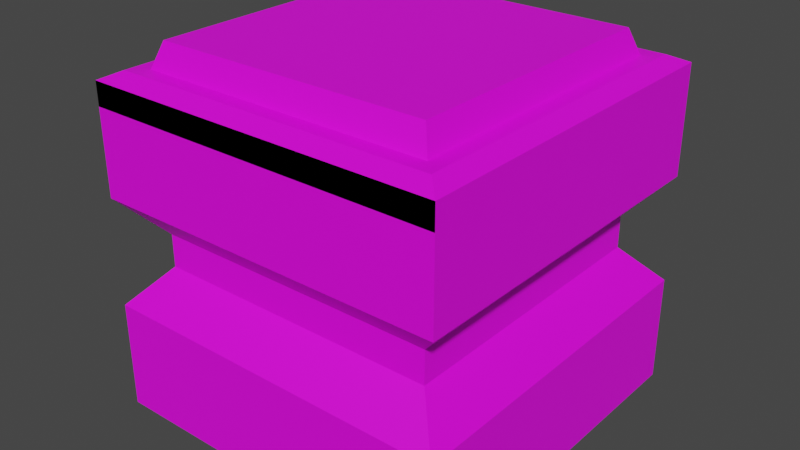 # Source: BlueButton.blend  (saved by Blender 3.6.11; exported with 4.5.12 LTS)
import bpy
from mathutils import Matrix  # noqa: F401  (used for matrix-valued properties, if any)

bpy.ops.wm.read_factory_settings(use_empty=True)
scene = bpy.context.scene
scene.name = 'Scene'

# ---- images (referenced by path relative to the original .blend; pixels are not part of the script)
import os
ASSET_DIR = os.environ.get("B2B_ASSET_DIR", "")  # directory of the original .blend (textures are referenced by path, not embedded)
HERE = os.path.dirname(os.path.abspath(__file__))  # packed textures are extracted next to this script under _unpacked/

def load_image(name, relpath, width, height, colorspace="sRGB"):
    """Load a texture the original file referenced (path relative to the .blend, or extracted next to this script)."""
    p = next((c for c in (os.path.join(HERE, relpath), os.path.join(ASSET_DIR, relpath)) if relpath and os.path.exists(c)), "")
    if p:
        img = bpy.data.images.load(p, check_existing=True)
        img.name = name
    else:  # same state as the original file: an image datablock whose file is absent (Cycles renders it pink)
        img = bpy.data.images.new(name, width, height)
        img.source = "FILE"
        img.filepath = "//" + (relpath or name)
    img.colorspace_settings.name = colorspace
    return img
img_lowpoly_tex_png_005 = load_image('lowpoly_tex.png.005', 'textures/lowpoly_tex.png', 1024, 1024, 'sRGB')

# ---- materials (node trees are filled in below, after node groups)
mat_matbasebluebutton = bpy.data.materials.new('MatBaseBlueButton')
mat_matbasebluebutton.use_transparent_shadow = False
mat_matbluebutton = bpy.data.materials.new('MatBlueButton')
mat_matbluebutton.use_transparent_shadow = False

# ---- material node trees
mat_matbasebluebutton.use_nodes = True; mat_matbasebluebutton.node_tree.nodes.clear()
_N = mat_matbasebluebutton.node_tree.nodes; _L = mat_matbasebluebutton.node_tree.links
n0 = _N.new('ShaderNodeOutputMaterial'); n0.name = 'Material Output'; n0.location = (300, 300)
n1 = _N.new('ShaderNodeBsdfPrincipled'); n1.name = 'Principled BSDF'; n1.location = (-32, 373)
n1.distribution = 'GGX'
n1.subsurface_method = 'RANDOM_WALK_SKIN'
n1.inputs[3].default_value = 1.45
n1.inputs[27].default_value = (0.0, 0.0, 0.0, 1.0)
n1.inputs[28].default_value = 1.0
n2 = _N.new('ShaderNodeTexImage'); n2.name = 'Image Texture'; n2.location = (-468, 388)
n2.image = img_lowpoly_tex_png_005
_L.new(n1.outputs[0], n0.inputs[0])
_L.new(n2.outputs[0], n1.inputs[0])
n0.is_active_output = True
mat_matbluebutton.use_nodes = True; mat_matbluebutton.node_tree.nodes.clear()
_N = mat_matbluebutton.node_tree.nodes; _L = mat_matbluebutton.node_tree.links
n0 = _N.new('ShaderNodeBsdfPrincipled'); n0.name = 'Principled BSDF'; n0.location = (10, 300)
n0.distribution = 'GGX'
n0.subsurface_method = 'RANDOM_WALK_SKIN'
n0.inputs[3].default_value = 1.45
n0.inputs[27].default_value = (0.0, 0.0, 0.0, 1.0)
n0.inputs[28].default_value = 1.0
n1 = _N.new('ShaderNodeOutputMaterial'); n1.name = 'Material Output'; n1.location = (300, 300)
n2 = _N.new('ShaderNodeTexImage'); n2.name = 'Image Texture'; n2.location = (-461, 317)
n2.image = img_lowpoly_tex_png_005
_L.new(n0.outputs[0], n1.inputs[0])
_L.new(n2.outputs[0], n0.inputs[0])
n1.is_active_output = True

# ---- world
world_world = bpy.data.worlds.new('World'); scene.world = world_world
world_world.use_nodes = True; world_world.node_tree.nodes.clear()
_N = world_world.node_tree.nodes; _L = world_world.node_tree.links
n0 = _N.new('ShaderNodeOutputWorld'); n0.name = 'World Output'; n0.location = (300, 300)
n1 = _N.new('ShaderNodeBackground'); n1.name = 'Background'; n1.location = (10, 300)
n1.inputs[0].default_value = (0.05088, 0.05088, 0.05088, 1.0)
_L.new(n1.outputs[0], n0.inputs[0])
n0.is_active_output = True
world_world.color = (0.05088, 0.05088, 0.05088)
world_world.use_sun_shadow = False
world_world.sun_shadow_jitter_overblur = 0.0

# ---- meshes
me_cube_001 = bpy.data.meshes.new('Cube.001')
me_cube_001.from_pydata([(-0.5366, -0.5366, -1.229e-07), (-0.4378, -0.4378, 1.0), (-0.5366, 0.5366, -1.229e-07), (-0.4378, 0.4378, 1.0), (0.5366, -0.5366, -1.229e-07), (0.4378, -0.4378, 1.0), (0.5366, 0.5366, -1.229e-07), (0.4378, 0.4378, 1.0), (-0.5366, -0.5366, 0.976), (-0.4855, -0.4855, 1.0), (-0.4855, 0.4855, 1.0), (-0.5366, 0.5366, 0.976), (0.4855, 0.4855, 1.0), (0.5366, 0.5366, 0.976), (0.4855, -0.4855, 1.0), (0.5366, -0.5366, 0.976), (0.5366, -0.5366, 0.3253), (0.5366, -0.5366, 0.6506), (-0.5366, -0.5366, 0.6506), (-0.5366, -0.5366, 0.3253), (-0.5366, 0.5366, 0.6506), (-0.5366, 0.5366, 0.3253), (0.5366, 0.5366, 0.6506), (0.5366, 0.5366, 0.3253), (0.4328, -0.4328, 0.4389), (0.4328, -0.4328, 0.537), (-0.4328, -0.4328, 0.537), (-0.4328, -0.4328, 0.4389), (-0.4328, 0.4328, 0.537), (-0.4328, 0.4328, 0.4389), (0.4328, 0.4328, 0.537), (0.4328, 0.4328, 0.4389), (-0.4378, -0.4378, 0.9307), (-0.4378, 0.4378, 0.9307), (0.4378, -0.4378, 0.9307), (0.4378, 0.4378, 0.9307), (-0.5366, -0.5366, 0.9061), (0.5366, -0.5366, 0.9061)], [], [(5, 1, 9, 14), (3, 7, 12, 10), (7, 5, 14, 12), (18, 8, 11, 20), (20, 11, 13, 22), (22, 13, 15, 17), (1, 3, 10, 9), (9, 10, 11, 8), (10, 12, 13, 11), (12, 14, 15, 13), (14, 9, 8, 15), (17, 15, 8, 18), (4, 16, 19, 0), (19, 16, 24, 27), (6, 23, 16, 4), (16, 23, 31, 24), (2, 21, 23, 6), (23, 21, 29, 31), (0, 19, 21, 2), (21, 19, 27, 29), (24, 25, 26, 27), (31, 30, 25, 24), (29, 28, 30, 31), (27, 26, 28, 29), (18, 20, 28, 26), (20, 22, 30, 28), (22, 17, 25, 30), (17, 18, 26, 25), (5, 7, 35, 34), (3, 1, 32, 33), (1, 5, 34, 32), (7, 3, 33, 35), (8, 15, 37, 36)])
_uv = me_cube_001.uv_layers.new(name='UVMap')
_uv.uv.foreach_set('vector', [0.9789, 0.9755, 0.9714, 0.9755, 0.971, 0.975, 0.9793, 0.975, 0.9714, 0.9829, 0.9789, 0.9829, 0.9793, 0.9834, 0.971, 0.9834, 0.9789, 0.9829, 0.9789, 0.9755, 0.9793, 0.975, 0.9793, 0.9834, 0.9705, 0.963, 0.9705, 0.9572, 0.9797, 0.9572, 0.9797, 0.963, 0.9613, 0.963, 0.9613, 0.9572, 0.9705, 0.9572, 0.9705, 0.963, 0.9797, 0.963, 0.9797, 0.9572, 0.9889, 0.9572, 0.9889, 0.963, 0.9714, 0.9755, 0.9714, 0.9829, 0.971, 0.9834, 0.971, 0.975, 0.971, 0.975, 0.971, 0.9834, 0.9705, 0.9838, 0.9705, 0.9746, 0.971, 0.9834, 0.9793, 0.9834, 0.9797, 0.9838, 0.9705, 0.9838, 0.9793, 0.9834, 0.9793, 0.975, 0.9797, 0.9746, 0.9797, 0.9838, 0.9793, 0.975, 0.971, 0.975, 0.9705, 0.9746, 0.9797, 0.9746, 0.9613, 0.9804, 0.9613, 0.9746, 0.9705, 0.9746, 0.9705, 0.9804, 0.9613, 0.992, 0.9613, 0.9862, 0.9705, 0.9862, 0.9705, 0.992, 0.9705, 0.9862, 0.9613, 0.9862, 0.9622, 0.9842, 0.9696, 0.9842, 0.9797, 0.9746, 0.9797, 0.9688, 0.9889, 0.9688, 0.9889, 0.9746, 0.9889, 0.9688, 0.9797, 0.9688, 0.9806, 0.9668, 0.988, 0.9668, 0.9613, 0.9746, 0.9613, 0.9688, 0.9705, 0.9688, 0.9705, 0.9746, 0.9705, 0.9688, 0.9613, 0.9688, 0.9622, 0.9668, 0.9696, 0.9668, 0.9705, 0.9746, 0.9705, 0.9688, 0.9797, 0.9688, 0.9797, 0.9746, 0.9797, 0.9688, 0.9705, 0.9688, 0.9714, 0.9668, 0.9788, 0.9668, 0.7827, 0.4061, 0.7827, 0.4044, 0.7901, 0.4044, 0.7901, 0.4061, 0.7762, 0.3958, 0.7762, 0.3941, 0.7836, 0.3941, 0.7836, 0.3958, 0.7578, 0.3958, 0.7578, 0.3941, 0.7652, 0.3941, 0.7652, 0.3958, 0.767, 0.3958, 0.767, 0.3941, 0.7744, 0.3941, 0.7744, 0.3958, 0.7661, 0.392, 0.7753, 0.392, 0.7744, 0.3941, 0.767, 0.3941, 0.7569, 0.392, 0.7661, 0.392, 0.7652, 0.3941, 0.7578, 0.3941, 0.7753, 0.392, 0.7845, 0.392, 0.7836, 0.3941, 0.7762, 0.3941, 0.7818, 0.4023, 0.791, 0.4023, 0.7901, 0.4044, 0.7827, 0.4044, 0.981, 0.9821, 0.981, 0.9746, 0.9822, 0.9746, 0.9822, 0.9821, 0.9822, 0.9821, 0.9822, 0.9746, 0.9834, 0.9746, 0.9834, 0.9821, 0.9834, 0.9821, 0.9834, 0.9746, 0.9847, 0.9746, 0.9847, 0.9821, 0.9847, 0.9821, 0.9847, 0.9746, 0.9859, 0.9746, 0.9859, 0.9821, 0.9797, 0.9838, 0.9797, 0.9746, 0.981, 0.9746, 0.981, 0.9838])
me_cube_001.materials.append(mat_matbasebluebutton)
me_cube_001.update()
me_cube_002 = bpy.data.meshes.new('Cube.002')
me_cube_002.from_pydata([(-0.4122, -0.4122, 0.07673), (-0.4122, 0.4122, 0.07673), (0.4122, -0.4122, 0.07673), (0.4122, 0.4122, 0.07673), (-0.4378, -0.4378, 0.005566), (-0.4378, 0.4378, 0.005566), (0.4378, -0.4378, 0.005566), (0.4378, 0.4378, 0.005566), (-0.4907, -0.4907, -0.0823), (-0.4907, 0.4907, -0.0823), (0.4907, -0.4907, -0.0823), (0.4907, 0.4907, -0.0823)], [], [(3, 1, 0, 2), (2, 6, 7, 3), (3, 7, 5, 1), (0, 4, 6, 2), (1, 5, 4, 0), (5, 9, 8, 4), (7, 11, 9, 5), (4, 8, 10, 6), (6, 10, 11, 7)])
_uv = me_cube_002.uv_layers.new(name='UVMap')
_uv.uv.foreach_set('vector', [0.7676, 0.4186, 0.7762, 0.4186, 0.7762, 0.4101, 0.7676, 0.4101, 0.7676, 0.4093, 0.7692, 0.4095, 0.7692, 0.4004, 0.7676, 0.4007, 0.7712, 0.4093, 0.7727, 0.4095, 0.7727, 0.4004, 0.7712, 0.4007, 0.7747, 0.4093, 0.7763, 0.4095, 0.7763, 0.4004, 0.7747, 0.4007, 0.7782, 0.4093, 0.7798, 0.4095, 0.7798, 0.4004, 0.7782, 0.4007, 0.7798, 0.4095, 0.7818, 0.4101, 0.7818, 0.3999, 0.7798, 0.4004, 0.7727, 0.4095, 0.7747, 0.4101, 0.7747, 0.3999, 0.7727, 0.4004, 0.7763, 0.4095, 0.7782, 0.4101, 0.7782, 0.3999, 0.7763, 0.4004, 0.7692, 0.4095, 0.7712, 0.4101, 0.7712, 0.3999, 0.7692, 0.4004])
me_cube_002.materials.append(mat_matbluebutton)
me_cube_002.update()

# ---- objects
ob_basebluebutton = bpy.data.objects.new('BaseBlueButton', me_cube_001)
ob_bluebutton = bpy.data.objects.new('BlueButton', me_cube_002)

# ---- transforms, parenting, visibility, modifiers, constraints
ob_basebluebutton.location = (0.1227, -0.1137, -0.005452)
ob_bluebutton.location = (0.1227, -0.1137, 0.9918)

# ---- collection membership
scene.collection.objects.link(ob_basebluebutton)
scene.collection.objects.link(ob_bluebutton)

# ---- scene / render settings (as saved in the file)
scene.frame_start = 1; scene.frame_end = 250; scene.frame_set(1)
scene.render.engine = 'BLENDER_EEVEE_NEXT'
scene.cycles.sampling_pattern = 'TABULATED_SOBOL'
scene.cycles.use_light_tree = False
scene.view_settings.view_transform = 'Filmic'
bpy.context.view_layer.update()

# ---- added for rendering (the .blend has no active camera and no usable light): camera, sun
cam_auto = bpy.data.cameras.new('AutoCamera')
cam_auto.lens = 50.0
cam_auto.sensor_width = 36.0
cam_auto.clip_end = 1000.0
ob_auto_camera = bpy.data.objects.new('AutoCamera', cam_auto)
scene.collection.objects.link(ob_auto_camera)
ob_auto_camera.location = (1.84295, -2.17796, 1.90773)
ob_auto_camera.rotation_euler = (1.09748, -7.21219e-08, 0.694738)
scene.camera = ob_auto_camera
light_auto_sun = bpy.data.lights.new('AutoSun', 'SUN')
light_auto_sun.energy = 3.0
light_auto_sun.angle = 0.0523599
ob_auto_sun = bpy.data.objects.new('AutoSun', light_auto_sun)
scene.collection.objects.link(ob_auto_sun)
ob_auto_sun.rotation_euler = (0.872665, 0.174533, 0.523599)
bpy.context.view_layer.update()
